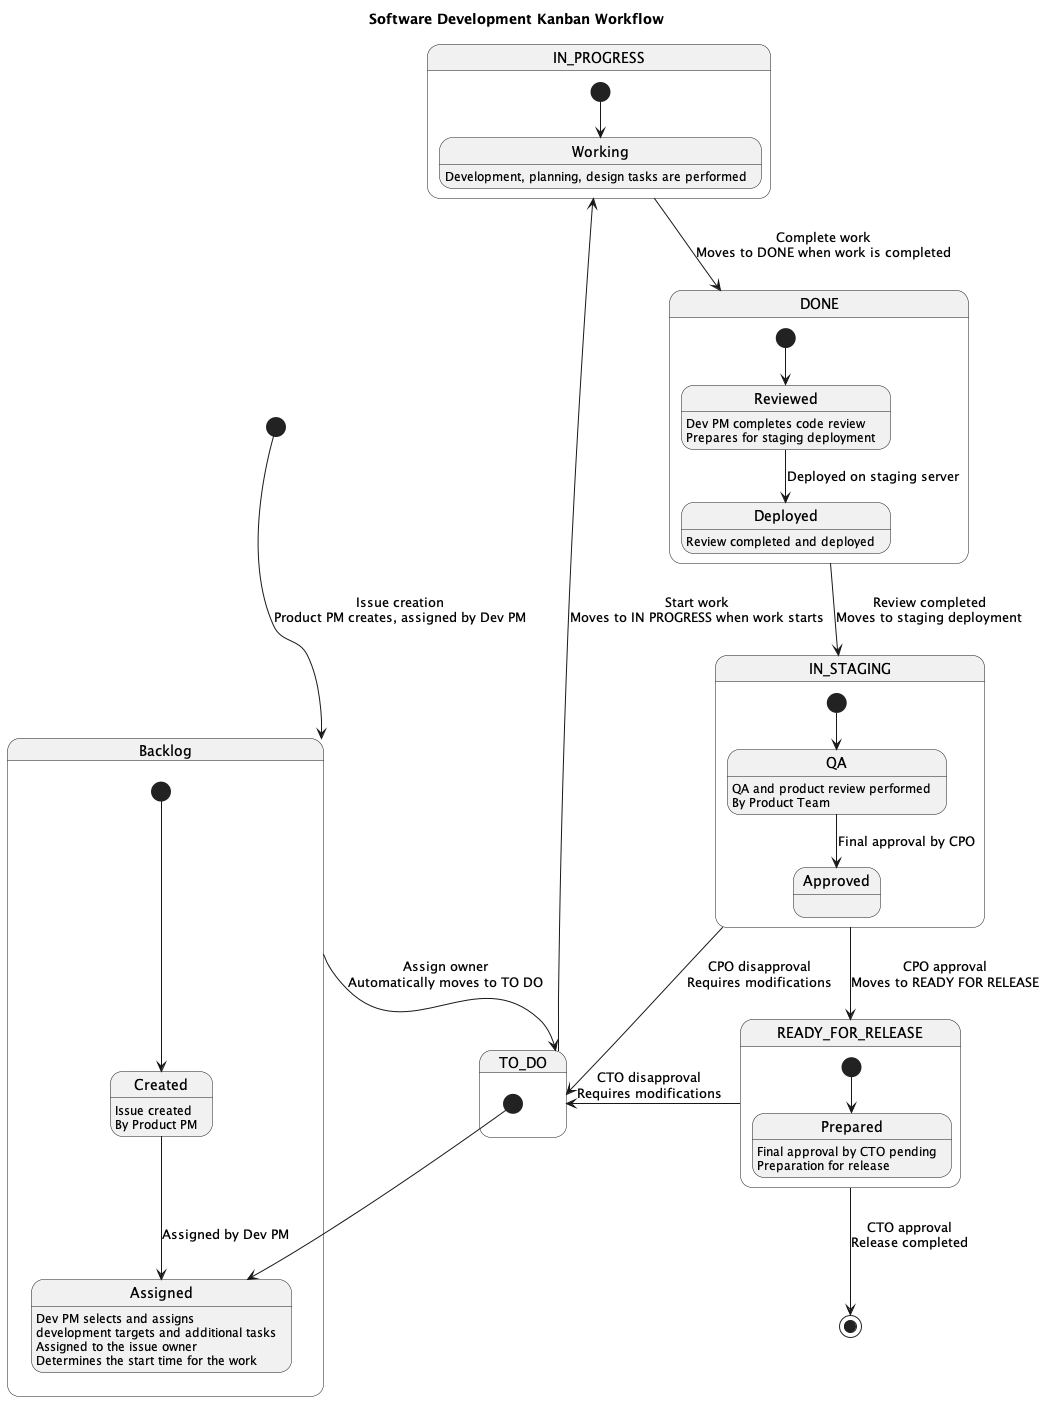

The diagram above was rendered by PlantUML. Its source (embedded in the PNG):
@startuml Kanban_Board

title Software Development Kanban Workflow

[*] --> Backlog : Issue creation\nProduct PM creates, assigned by Dev PM
Backlog --> TO_DO : Assign owner\nAutomatically moves to TO DO
TO_DO --> IN_PROGRESS : Start work\nMoves to IN PROGRESS when work starts
IN_PROGRESS --> DONE : Complete work\nMoves to DONE when work is completed
DONE --> IN_STAGING : Review completed\nMoves to staging deployment
IN_STAGING --> READY_FOR_RELEASE : CPO approval\nMoves to READY FOR RELEASE
READY_FOR_RELEASE --> [*] : CTO approval\nRelease completed
IN_STAGING -down-> TO_DO : CPO disapproval\nRequires modifications
READY_FOR_RELEASE -down-> TO_DO : CTO disapproval\nRequires modifications

state Backlog {
  [*] --> Created
  Created : Issue created\nBy Product PM
  Created --> Assigned : Assigned by Dev PM
  Assigned : Dev PM selects and assigns\ndevelopment targets and additional tasks
}

state TO_DO {
  [*] --> Assigned
  Assigned : Assigned to the issue owner\nDetermines the start time for the work
}

state IN_PROGRESS {
  [*] --> Working
  Working : Development, planning, design tasks are performed
}

state DONE {
  [*] --> Reviewed
  Reviewed : Dev PM completes code review\nPrepares for staging deployment
  Reviewed --> Deployed : Deployed on staging server
  Deployed : Review completed and deployed
}

state IN_STAGING {
  [*] --> QA
  QA : QA and product review performed\nBy Product Team
  QA --> Approved : Final approval by CPO
}

state READY_FOR_RELEASE {
  [*] --> Prepared
  Prepared : Final approval by CTO pending\nPreparation for release
}

@enduml